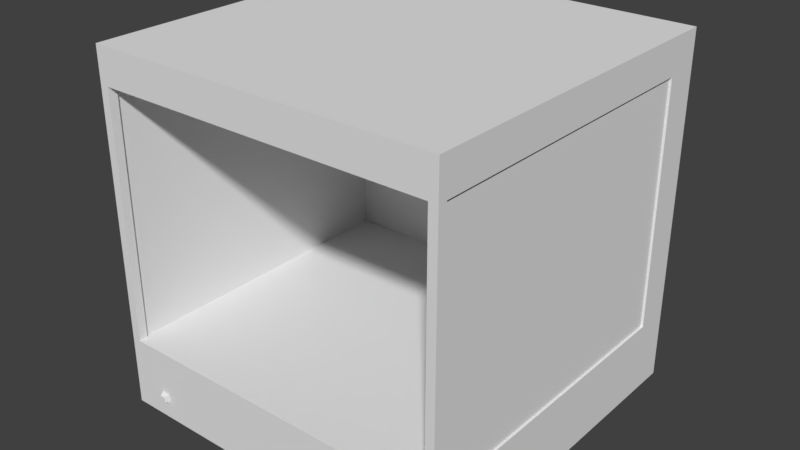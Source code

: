 # Source: TR_replicator.blend  (saved by Blender 2.79.0; exported with 4.5.12 LTS)
import bpy
from mathutils import Matrix  # noqa: F401  (used for matrix-valued properties, if any)

bpy.ops.wm.read_factory_settings(use_empty=True)
scene = bpy.context.scene
scene.name = 'Scene'

# ---- collections
col_collection_1 = bpy.data.collections.new('Collection 1'); scene.collection.children.link(col_collection_1)

# ---- world
world_world = bpy.data.worlds.new('World'); scene.world = world_world
world_world.color = (0.05088, 0.05088, 0.05088)
world_world.use_sun_shadow = False
world_world.sun_shadow_jitter_overblur = 0.0
world_world.cycles.sampling_method = 'MANUAL'

# ---- meshes
me_cube_000 = bpy.data.meshes.new('Cube.000')
me_cube_000.from_pydata([(0.9875, 0.875, 1.8), (0.9875, 0.875, 0.4), (0.9875, -0.875, 0.4), (0.9875, -0.875, 1.8), (0.9625, 0.875, 1.8), (0.9625, 0.875, 0.4), (0.9625, -0.875, 1.8), (0.9625, -0.875, 0.4), (-0.9875, 0.875, 1.8), (-0.9875, 0.875, 0.4), (-0.9875, -0.875, 0.4), (-0.9875, -0.875, 1.8), (-0.9625, 0.875, 1.8), (-0.9625, 0.875, 0.4), (-0.9625, -0.875, 1.8), (-0.9625, -0.875, 0.4)], [], [(0, 3, 2, 1), (6, 4, 5, 7), (8, 9, 10, 11), (14, 15, 13, 12)])
_uv = me_cube_000.uv_layers.new(name='UVMap')
_uv.uv.foreach_set('vector', [0.8151, 0.5137, 0.99, 0.5137, 0.99, 0.3738, 0.8151, 0.3738, 0.99, 0.6885, 0.8151, 0.6885, 0.8151, 0.8284, 0.99, 0.8284, 0.8151, 0.6726, 0.8151, 0.5327, 0.99, 0.5327, 0.99, 0.6726, 0.99, 0.8381, 0.99, 0.978, 0.8151, 0.978, 0.8151, 0.8381])
me_cube_000.use_remesh_preserve_volume = False
me_cube_000.use_remesh_preserve_attributes = False
me_cube_000.use_mirror_vertex_groups = False
me_cube_000.update()
me_cube_004 = bpy.data.meshes.new('Cube.004')
me_cube_004.from_pydata([(-0.9875, -0.7625, 0.1438), (-0.9875, -0.5375, 0.1438), (-0.4375, -0.7625, 0.1438), (-0.4375, -0.5375, 0.1438)], [], [(0, 2, 3, 1)])
_uv = me_cube_004.uv_layers.new(name='UVMap')
_uv.uv.foreach_set('vector', [0.04409, 0.3374, 0.9707, 0.3374, 0.9707, 0.7165, 0.04409, 0.7165])
me_cube_004.use_remesh_preserve_volume = False
me_cube_004.use_remesh_preserve_attributes = False
me_cube_004.use_mirror_vertex_groups = False
me_cube_004.update()
me_cube_016 = bpy.data.meshes.new('Cube.016')
me_cube_016.from_pydata([(-1.0, 1.075, 0.0), (-1.0, 1.075, 2.0), (1.0, 1.075, 0.0), (1.0, 1.075, 2.0), (-1.0, -0.925, 0.0), (-1.0, -0.925, 2.0), (1.0, -0.925, 0.0), (1.0, -0.925, 2.0), (-1.0, 1.075, 1.8), (1.0, 1.075, 1.8), (1.0, -0.925, 1.8), (-1.0, -0.925, 1.8), (1.0, 1.075, 0.4), (1.0, -0.925, 0.4), (-1.0, -0.925, 0.4), (-1.0, 1.075, 0.4), (1.0, 0.875, 0.0), (1.0, 0.875, 2.0), (-1.0, 0.875, 0.0), (-1.0, 0.875, 2.0), (-1.0, 0.875, 1.8), (1.0, 0.875, 1.8), (1.0, 0.875, 0.4), (-1.0, 0.875, 0.4), (-1.0, -0.875, 0.0), (1.0, -0.875, 0.4), (1.0, -0.875, 0.0), (-1.0, -0.875, 0.4), (1.0, -0.875, 2.0), (1.0, -0.875, 1.8), (-1.0, -0.875, 2.0), (-1.0, -0.875, 1.8), (-0.95, 1.075, 0.0), (-0.95, 1.075, 2.0), (-0.95, -0.925, 0.0), (-0.95, -0.925, 2.0), (-0.95, 1.075, 1.8), (-0.95, 1.075, 0.4), (-0.95, 0.875, 2.0), (-0.95, 0.875, 0.0), (-0.95, -0.875, 0.0), (-0.95, -0.875, 2.0), (0.95, 0.875, 1.8), (0.95, 0.875, 0.4), (0.95, -0.875, 0.4), (0.95, -0.875, 1.8), (0.95, 1.075, 2.0), (0.95, -0.925, 0.0), (0.95, 1.075, 1.8), (0.95, 1.075, 0.4), (0.95, 1.075, 0.0), (0.95, -0.925, 2.0), (0.95, 0.875, 2.0), (0.95, 0.875, 0.0), (0.95, -0.875, 0.0), (0.95, -0.875, 2.0), (-0.95, 0.875, 1.8), (-0.95, 0.875, 0.4), (-0.95, -0.875, 1.8), (-0.95, -0.875, 0.4), (-0.95, -0.925, 1.8), (-0.95, -0.925, 0.4), (0.95, -0.925, 1.8), (0.95, -0.925, 0.4), (-0.8, -0.925, 0.1), (-0.75, -0.925, 0.1), (-0.75, -0.925, 0.15), (-0.8, -0.925, 0.15), (-1.0, -0.825, 0.15), (-1.0, -0.525, 0.15), (-1.0, -0.525, 0.05), (-1.0, -0.825, 0.05), (-0.4, -0.825, 0.15), (-0.4, -0.525, 0.15), (-0.4, -0.525, 0.05), (-0.4, -0.825, 0.05), (-1.012, -0.8187, 0.15), (-1.012, -0.525, 0.15), (-1.012, -0.525, 0.05), (-1.012, -0.8187, 0.05), (-0.4125, -0.8187, 0.15), (-0.4125, -0.525, 0.15), (-0.4125, -0.525, 0.05), (-0.4125, -0.8187, 0.05), (-1.012, -0.525, 0.1063), (-1.012, -0.525, 0.09375), (-1.012, -0.8187, 0.1063), (-1.012, -0.8187, 0.09375), (-0.4125, -0.525, 0.1063), (-0.4125, -0.525, 0.09375), (-0.4125, -0.8187, 0.1063), (-0.4125, -0.8187, 0.09375), (-0.8125, -0.8187, 0.15), (-0.6125, -0.8187, 0.15), (-0.6125, -0.525, 0.15), (-0.8125, -0.525, 0.15), (-0.8125, -0.525, 0.1063), (-0.6125, -0.525, 0.1063), (-0.8125, -0.8187, 0.1063), (-0.6125, -0.8187, 0.1063), (-0.6125, -0.8187, 0.05), (-0.8125, -0.8187, 0.05), (-0.8125, -0.525, 0.05), (-0.6125, -0.525, 0.05), (-0.8125, -0.525, 0.09375), (-0.6125, -0.525, 0.09375), (-0.8125, -0.8187, 0.09375), (-0.6125, -0.8187, 0.09375), (-1.012, -0.775, 0.15), (-0.4125, -0.775, 0.15), (-0.4125, -0.775, 0.1063), (-1.012, -0.775, 0.1063), (-0.6125, -0.775, 0.1063), (-0.8125, -0.775, 0.1063), (-0.8125, -0.775, 0.15), (-0.6125, -0.775, 0.15), (-1.012, -0.775, 0.05), (-0.4125, -0.775, 0.05), (-0.4125, -0.775, 0.09375), (-1.012, -0.775, 0.09375), (-0.6125, -0.775, 0.09375), (-0.8125, -0.775, 0.09375), (-0.8125, -0.775, 0.05), (-0.6125, -0.775, 0.05), (-0.8125, -0.775, 0.1), (-0.8125, -0.8187, 0.1), (-0.6125, -0.8187, 0.1), (-0.6125, -0.775, 0.1), (-0.8125, -0.8187, 0.1), (-0.8125, -0.775, 0.1), (-0.6125, -0.8187, 0.1), (-0.6125, -0.775, 0.1), (-0.6625, -0.8187, 0.1063), (-0.7625, -0.8187, 0.1063), (-0.6625, -0.8232, 0.1044), (-0.7625, -0.8232, 0.1044), (-0.6625, -0.825, 0.1), (-0.7625, -0.825, 0.1), (-0.6625, -0.8232, 0.09558), (-0.7625, -0.8232, 0.09558), (-0.6625, -0.8187, 0.09375), (-0.7625, -0.8187, 0.09375), (-0.6625, -0.8143, 0.09558), (-0.7625, -0.8143, 0.09558), (-0.6625, -0.8125, 0.1), (-0.7625, -0.8125, 0.1), (-0.6625, -0.8143, 0.1044), (-0.7625, -0.8143, 0.1044), (0.2375, -0.5687, 0.08438), (-0.4125, -0.5687, 0.08438), (0.2375, -0.5754, 0.08163), (-0.4125, -0.5754, 0.08163), (0.2375, -0.5781, 0.075), (-0.4125, -0.5781, 0.075), (0.2375, -0.5754, 0.06837), (-0.4125, -0.5754, 0.06837), (0.2375, -0.5687, 0.06563), (-0.4125, -0.5687, 0.06563), (0.2375, -0.5621, 0.06837), (-0.4125, -0.5621, 0.06837), (0.2375, -0.5594, 0.075), (-0.4125, -0.5594, 0.075), (0.2375, -0.5621, 0.08163), (-0.4125, -0.5621, 0.08163), (-0.9875, -0.7625, 0.15), (-0.9875, -0.5375, 0.15), (-0.4375, -0.7625, 0.15), (-0.4375, -0.5375, 0.15), (-0.8125, -0.5375, 0.15), (-0.6125, -0.5375, 0.15), (-0.8125, -0.7625, 0.15), (-0.6125, -0.7625, 0.15), (-0.9875, -0.7625, 0.1438), (-0.9875, -0.5375, 0.1438), (-0.4375, -0.7625, 0.1438), (-0.4375, -0.5375, 0.1438), (-0.8125, -0.5375, 0.1438), (-0.6125, -0.5375, 0.1438), (-0.8125, -0.7625, 0.1438), (-0.6125, -0.7625, 0.1438)], [], [(48, 46, 3, 9), (29, 28, 7, 10), (60, 35, 5, 11), (20, 19, 1, 8), (40, 34, 4, 24), (38, 33, 1, 19), (23, 20, 8, 15), (61, 60, 11, 14), (49, 48, 9, 12), (50, 49, 12, 2), (26, 25, 13, 6), (34, 61, 14, 4), (18, 23, 15, 0), (27, 23, 69, 68), (2, 12, 22, 16), (12, 9, 21, 22), (57, 56, 20, 23), (41, 38, 19, 30), (32, 39, 18, 0), (31, 30, 19, 20), (9, 3, 17, 21), (57, 23, 27, 59), (4, 14, 27, 24), (16, 22, 25, 26), (39, 40, 24, 18), (11, 5, 30, 31), (35, 41, 30, 5), (56, 58, 31, 20), (21, 17, 28, 29), (51, 55, 41, 35), (53, 54, 40, 39), (50, 53, 39, 32), (55, 52, 38, 41), (0, 15, 37, 32), (15, 8, 36, 37), (52, 46, 33, 38), (54, 47, 34, 40), (8, 1, 33, 36), (21, 29, 45, 42), (22, 43, 44, 25), (22, 21, 42, 43), (26, 6, 47, 54), (17, 3, 46, 52), (28, 17, 52, 55), (2, 16, 53, 50), (16, 26, 54, 53), (7, 28, 55, 51), (32, 37, 49, 50), (37, 36, 48, 49), (36, 33, 46, 48), (42, 45, 58, 56), (43, 57, 59, 44), (43, 42, 56, 57), (45, 62, 60, 58), (13, 10, 62, 63), (44, 59, 61, 63), (58, 59, 27, 31), (11, 31, 27, 14), (10, 7, 51, 62), (62, 51, 35, 60), (63, 61, 67, 66), (6, 13, 63, 47), (45, 44, 63, 62), (44, 45, 29, 25), (25, 29, 10, 13), (58, 60, 61, 59), (61, 34, 64, 67), (34, 47, 65, 64), (47, 63, 66, 65), (71, 68, 72, 75), (18, 24, 71, 70), (24, 27, 68, 71), (23, 18, 70, 69), (75, 72, 73, 74), (69, 70, 74, 73), (70, 71, 75, 74), (68, 69, 73, 72), (119, 116, 79, 87), (118, 91, 83, 117), (99, 90, 80, 93), (105, 89, 82, 103), (123, 117, 83, 100), (77, 108, 164, 165), (94, 81, 88, 97), (100, 83, 91, 107), (109, 80, 90, 110), (108, 111, 86, 76), (113, 98, 86, 111), (121, 119, 87, 106), (110, 90, 99, 112), (112, 99, 126, 127), (77, 95, 96, 84), (95, 94, 97, 96), (81, 94, 169, 167), (109, 81, 167, 166), (86, 98, 92, 76), (98, 99, 93, 92), (118, 120, 107, 91), (112, 127, 124, 113), (79, 101, 106, 87), (101, 100, 107, 106), (116, 122, 101, 79), (122, 123, 100, 101), (85, 104, 102, 78), (104, 105, 103, 102), (92, 93, 115, 114), (76, 92, 114, 108), (97, 112, 113, 96), (88, 110, 112, 97), (96, 113, 111, 84), (77, 84, 111, 108), (81, 109, 110, 88), (93, 80, 109, 115), (102, 103, 123, 122), (78, 102, 122, 116), (105, 104, 121, 120), (89, 105, 120, 118), (104, 85, 119, 121), (103, 82, 117, 123), (89, 118, 117, 82), (85, 78, 116, 119), (125, 98, 113, 124), (125, 126, 99, 98), (131, 130, 107, 120), (131, 120, 121, 129), (106, 107, 130, 128), (106, 128, 129, 121), (129, 128, 130, 131), (124, 127, 126, 125), (132, 133, 135, 134), (134, 135, 137, 136), (136, 137, 139, 138), (138, 139, 141, 140), (140, 141, 143, 142), (142, 143, 145, 144), (135, 133, 147, 145, 143, 141, 139, 137), (144, 145, 147, 146), (146, 147, 133, 132), (132, 134, 136, 138, 140, 142, 144, 146), (148, 149, 151, 150), (150, 151, 153, 152), (152, 153, 155, 154), (154, 155, 157, 156), (156, 157, 159, 158), (158, 159, 161, 160), (160, 161, 163, 162), (162, 163, 149, 148), (168, 165, 173, 176), (169, 168, 176, 177), (164, 170, 178, 172), (95, 77, 165, 168), (114, 115, 171, 170), (115, 109, 166, 171), (94, 95, 168, 169), (108, 114, 170, 164), (165, 164, 172, 173), (171, 166, 174, 179), (170, 171, 179, 178), (167, 169, 177, 175), (166, 167, 175, 174), (64, 65, 66, 67)])
_uv = me_cube_016.uv_layers.new(name='UVMap')
_uv.uv.foreach_set('vector', [0.2122, 0.3969, 0.2122, 0.4169, 0.2073, 0.4169, 0.2073, 0.3969, 0.01241, 0.3969, 0.01241, 0.4169, 0.007414, 0.4169, 0.007414, 0.3969, 0.6119, 0.3969, 0.6119, 0.4169, 0.6069, 0.4169, 0.6069, 0.3969, 0.4271, 0.3969, 0.4271, 0.4169, 0.4071, 0.4169, 0.4071, 0.3969, 0.4021, 0.02225, 0.4021, 0.01726, 0.4071, 0.01726, 0.4071, 0.02225, 0.4021, 0.4369, 0.4021, 0.4169, 0.4071, 0.4169, 0.4071, 0.4369, 0.4271, 0.2571, 0.4271, 0.3969, 0.4071, 0.3969, 0.4071, 0.2571, 0.6119, 0.2571, 0.6119, 0.3969, 0.6069, 0.3969, 0.6069, 0.2571, 0.2122, 0.2571, 0.2122, 0.3969, 0.2073, 0.3969, 0.2073, 0.2571, 0.2122, 0.2171, 0.2122, 0.2571, 0.2073, 0.2571, 0.2073, 0.2171, 0.01241, 0.2171, 0.01241, 0.2571, 0.007414, 0.2571, 0.007414, 0.2171, 0.6119, 0.2171, 0.6119, 0.2571, 0.6069, 0.2571, 0.6069, 0.2171, 0.4271, 0.2171, 0.4271, 0.2571, 0.4071, 0.2571, 0.4071, 0.2171, 0.6019, 0.2571, 0.4271, 0.2571, 0.567, 0.2321, 0.5969, 0.2321, 0.2073, 0.2171, 0.2073, 0.2571, 0.1873, 0.2571, 0.1873, 0.2171, 0.2073, 0.2571, 0.2073, 0.3969, 0.1873, 0.3969, 0.1873, 0.2571, 0.2277, 0.9658, 0.3676, 0.9658, 0.3676, 0.9708, 0.2277, 0.9708, 0.4021, 0.6118, 0.4021, 0.4369, 0.4071, 0.4369, 0.4071, 0.6118, 0.4021, 0.2171, 0.4021, 0.1971, 0.4071, 0.1971, 0.4071, 0.2171, 0.6019, 0.3969, 0.6019, 0.4169, 0.4271, 0.4169, 0.4271, 0.3969, 0.2073, 0.3969, 0.2073, 0.4169, 0.1873, 0.4169, 0.1873, 0.3969, 0.2277, 0.9658, 0.2277, 0.9708, 0.05282, 0.9708, 0.05282, 0.9658, 0.6069, 0.2171, 0.6069, 0.2571, 0.6019, 0.2571, 0.6019, 0.2171, 0.1873, 0.2171, 0.1873, 0.2571, 0.01241, 0.2571, 0.01241, 0.2171, 0.4021, 0.1971, 0.4021, 0.02225, 0.4071, 0.02225, 0.4071, 0.1971, 0.6069, 0.3969, 0.6069, 0.4169, 0.6019, 0.4169, 0.6019, 0.3969, 0.4021, 0.6168, 0.4021, 0.6118, 0.4071, 0.6118, 0.4071, 0.6168, 0.3676, 0.9658, 0.5424, 0.9658, 0.5424, 0.9708, 0.3676, 0.9708, 0.1873, 0.3969, 0.1873, 0.4169, 0.01241, 0.4169, 0.01241, 0.3969, 0.2122, 0.6168, 0.2122, 0.6118, 0.4021, 0.6118, 0.4021, 0.6168, 0.2122, 0.1971, 0.2122, 0.02226, 0.4021, 0.02225, 0.4021, 0.1971, 0.2122, 0.2171, 0.2122, 0.1971, 0.4021, 0.1971, 0.4021, 0.2171, 0.2122, 0.6118, 0.2122, 0.4369, 0.4021, 0.4369, 0.4021, 0.6118, 0.4071, 0.2171, 0.4071, 0.2571, 0.4021, 0.2571, 0.4021, 0.2171, 0.4071, 0.2571, 0.4071, 0.3969, 0.4021, 0.3969, 0.4021, 0.2571, 0.2122, 0.4369, 0.2122, 0.4169, 0.4021, 0.4169, 0.4021, 0.4369, 0.2122, 0.02226, 0.2122, 0.01726, 0.4021, 0.01726, 0.4021, 0.02225, 0.4071, 0.3969, 0.4071, 0.4169, 0.4021, 0.4169, 0.4021, 0.3969, 0.3676, 0.7709, 0.5424, 0.7709, 0.5424, 0.7759, 0.3676, 0.7759, 0.2277, 0.7709, 0.2277, 0.7759, 0.05282, 0.7759, 0.05282, 0.7709, 0.2277, 0.7709, 0.3676, 0.7709, 0.3676, 0.7759, 0.2277, 0.7759, 0.2073, 0.02226, 0.2073, 0.01726, 0.2122, 0.01726, 0.2122, 0.02226, 0.2073, 0.4369, 0.2073, 0.4169, 0.2122, 0.4169, 0.2122, 0.4369, 0.2072, 0.6118, 0.2073, 0.4369, 0.2122, 0.4369, 0.2122, 0.6118, 0.2073, 0.2171, 0.2073, 0.1971, 0.2122, 0.1971, 0.2122, 0.2171, 0.2073, 0.1971, 0.2073, 0.02226, 0.2122, 0.02226, 0.2122, 0.1971, 0.2072, 0.6168, 0.2072, 0.6118, 0.2122, 0.6118, 0.2122, 0.6168, 0.4021, 0.2171, 0.4021, 0.2571, 0.2122, 0.2571, 0.2122, 0.2171, 0.4021, 0.2571, 0.4021, 0.3969, 0.2122, 0.3969, 0.2122, 0.2571, 0.4021, 0.3969, 0.4021, 0.4169, 0.2122, 0.4169, 0.2122, 0.3969, 0.3676, 0.7759, 0.5424, 0.7759, 0.5424, 0.9658, 0.3676, 0.9658, 0.2277, 0.7759, 0.2277, 0.9658, 0.05282, 0.9658, 0.05282, 0.7759, 0.2277, 0.7759, 0.3676, 0.7759, 0.3676, 0.9658, 0.2277, 0.9658, 0.5424, 0.7759, 0.5474, 0.7759, 0.5474, 0.9658, 0.5424, 0.9658, 0.8068, 0.2571, 0.8068, 0.3969, 0.8018, 0.3969, 0.8018, 0.2571, 0.05282, 0.7759, 0.05282, 0.9658, 0.04782, 0.9658, 0.04782, 0.7759, 0.5424, 0.9658, 0.6823, 0.9658, 0.6823, 0.9708, 0.5424, 0.9708, 0.6069, 0.3969, 0.6019, 0.3969, 0.6019, 0.2571, 0.6069, 0.2571, 0.8068, 0.3969, 0.8068, 0.4169, 0.8018, 0.4169, 0.8018, 0.3969, 0.8018, 0.3969, 0.8018, 0.4169, 0.6119, 0.4169, 0.6119, 0.3969, 0.8018, 0.2571, 0.6119, 0.2571, 0.6269, 0.2321, 0.6319, 0.2321, 0.8068, 0.2171, 0.8068, 0.2571, 0.8018, 0.2571, 0.8018, 0.2171, 0.5424, 0.7759, 0.6823, 0.7759, 0.6823, 0.7809, 0.5424, 0.7809, 0.6823, 0.7759, 0.5424, 0.7759, 0.5424, 0.7709, 0.6823, 0.7709, 0.01241, 0.2571, 0.01241, 0.3969, 0.007414, 0.3969, 0.007414, 0.2571, 0.5424, 0.9658, 0.5424, 0.9608, 0.6823, 0.9608, 0.6823, 0.9658, 0.6119, 0.2571, 0.6119, 0.2171, 0.6269, 0.2271, 0.6269, 0.2321, 0.6119, 0.2171, 0.8018, 0.2171, 0.6319, 0.2271, 0.6269, 0.2271, 0.8018, 0.2171, 0.8018, 0.2571, 0.6319, 0.2321, 0.6319, 0.2271, 0.0365, 0.5655, 0.0365, 0.5555, 0.09645, 0.5555, 0.09645, 0.5655, 0.4271, 0.2171, 0.6019, 0.2171, 0.5969, 0.2221, 0.567, 0.2221, 0.6019, 0.2171, 0.6019, 0.2571, 0.5969, 0.2321, 0.5969, 0.2221, 0.4271, 0.2571, 0.4271, 0.2171, 0.567, 0.2221, 0.567, 0.2321, 0.09645, 0.5655, 0.09645, 0.5555, 0.1264, 0.5555, 0.1264, 0.5655, 0.1864, 0.5555, 0.1864, 0.5655, 0.1264, 0.5655, 0.1264, 0.5555, 0.1264, 0.6255, 0.09645, 0.6255, 0.09645, 0.5655, 0.1264, 0.5655, 0.09645, 0.4956, 0.1264, 0.4956, 0.1264, 0.5555, 0.09645, 0.5555, 0.4776, 0.6613, 0.4776, 0.6535, 0.4855, 0.6535, 0.4855, 0.6613, 0.6013, 0.6613, 0.5934, 0.6613, 0.5934, 0.6535, 0.6013, 0.6535, 0.5616, 0.5015, 0.5976, 0.5015, 0.5976, 0.5093, 0.5616, 0.5093, 0.5574, 0.7142, 0.5934, 0.7142, 0.5934, 0.722, 0.5574, 0.722, 0.5574, 0.6456, 0.5934, 0.6456, 0.5934, 0.6535, 0.5574, 0.6535, 0.4896, 0.5622, 0.4896, 0.5172, 0.4941, 0.5194, 0.4941, 0.5599, 0.5616, 0.4408, 0.5976, 0.4408, 0.5976, 0.4486, 0.5616, 0.4486, 0.5574, 0.6535, 0.5934, 0.6535, 0.5934, 0.6613, 0.5574, 0.6613, 0.6054, 0.5093, 0.5976, 0.5093, 0.5976, 0.5015, 0.6054, 0.5015, 0.4818, 0.5093, 0.4818, 0.5015, 0.4896, 0.5015, 0.4896, 0.5093, 0.5256, 0.4936, 0.5256, 0.5015, 0.4896, 0.5015, 0.4896, 0.4936, 0.5215, 0.6692, 0.4855, 0.6692, 0.4855, 0.6613, 0.5215, 0.6613, 0.5976, 0.4936, 0.5976, 0.5015, 0.5616, 0.5015, 0.5616, 0.4936, 0.3013, 0.7226, 0.3013, 0.7399, 0.2988, 0.7398, 0.2988, 0.7226, 0.4896, 0.4408, 0.5256, 0.4408, 0.5256, 0.4486, 0.4896, 0.4486, 0.5256, 0.4408, 0.5616, 0.4408, 0.5616, 0.4486, 0.5256, 0.4486, 0.5976, 0.5622, 0.5616, 0.5622, 0.5616, 0.5599, 0.5931, 0.5599, 0.5976, 0.5172, 0.5976, 0.5622, 0.5931, 0.5599, 0.5931, 0.5194, 0.4896, 0.5015, 0.5256, 0.5015, 0.5256, 0.5093, 0.4896, 0.5093, 0.5256, 0.5015, 0.5616, 0.5015, 0.5616, 0.5093, 0.5256, 0.5093, 0.5934, 0.6692, 0.5574, 0.6692, 0.5574, 0.6613, 0.5934, 0.6613, 0.2988, 0.7201, 0.2988, 0.7226, 0.2199, 0.7226, 0.2199, 0.7201, 0.4855, 0.6535, 0.5215, 0.6535, 0.5215, 0.6613, 0.4855, 0.6613, 0.5215, 0.6535, 0.5574, 0.6535, 0.5574, 0.6613, 0.5215, 0.6613, 0.4855, 0.6456, 0.5215, 0.6456, 0.5215, 0.6535, 0.4855, 0.6535, 0.5215, 0.6456, 0.5574, 0.6456, 0.5574, 0.6535, 0.5215, 0.6535, 0.4855, 0.7142, 0.5215, 0.7142, 0.5215, 0.722, 0.4855, 0.722, 0.5215, 0.7142, 0.5574, 0.7142, 0.5574, 0.722, 0.5215, 0.722, 0.5256, 0.5093, 0.5616, 0.5093, 0.5616, 0.5172, 0.5256, 0.5172, 0.4896, 0.5093, 0.5256, 0.5093, 0.5256, 0.5172, 0.4896, 0.5172, 0.5616, 0.4486, 0.5616, 0.4936, 0.5256, 0.4936, 0.5256, 0.4486, 0.5976, 0.4486, 0.5976, 0.4936, 0.5616, 0.4936, 0.5616, 0.4486, 0.5256, 0.4486, 0.5256, 0.4936, 0.4896, 0.4936, 0.4896, 0.4486, 0.4368, 0.5093, 0.4368, 0.5015, 0.4818, 0.5015, 0.4818, 0.5093, 0.6504, 0.5093, 0.6054, 0.5093, 0.6054, 0.5015, 0.6504, 0.5015, 0.5616, 0.5093, 0.5976, 0.5093, 0.5976, 0.5172, 0.5616, 0.5172, 0.5215, 0.6006, 0.5574, 0.6006, 0.5574, 0.6456, 0.5215, 0.6456, 0.4855, 0.6006, 0.5215, 0.6006, 0.5215, 0.6456, 0.4855, 0.6456, 0.5574, 0.7142, 0.5215, 0.7142, 0.5215, 0.6692, 0.5574, 0.6692, 0.5934, 0.7142, 0.5574, 0.7142, 0.5574, 0.6692, 0.5934, 0.6692, 0.5215, 0.7142, 0.4855, 0.7142, 0.4855, 0.6692, 0.5215, 0.6692, 0.5574, 0.6006, 0.5934, 0.6006, 0.5934, 0.6456, 0.5574, 0.6456, 0.6463, 0.6613, 0.6013, 0.6613, 0.6013, 0.6535, 0.6463, 0.6535, 0.4327, 0.6613, 0.4327, 0.6535, 0.4776, 0.6535, 0.4776, 0.6613, 0.2136, 0.7248, 0.2157, 0.7248, 0.2157, 0.7393, 0.2136, 0.7393, 0.2199, 0.7398, 0.2988, 0.7398, 0.2988, 0.7423, 0.2199, 0.7423, 0.1973, 0.7385, 0.1973, 0.7224, 0.1996, 0.7224, 0.1996, 0.7385, 0.1973, 0.7385, 0.1973, 0.7409, 0.1233, 0.7409, 0.1233, 0.7385, 0.1233, 0.72, 0.1973, 0.72, 0.1973, 0.7224, 0.1233, 0.7224, 0.121, 0.7224, 0.1233, 0.7224, 0.1233, 0.7385, 0.121, 0.7385, 0.1233, 0.7385, 0.1233, 0.7224, 0.1973, 0.7224, 0.1973, 0.7385, 0.2199, 0.7226, 0.2988, 0.7226, 0.2988, 0.7398, 0.2199, 0.7398, 0.398, 0.7349, 0.33, 0.7364, 0.33, 0.7332, 0.3976, 0.7368, 0.3976, 0.7368, 0.33, 0.7332, 0.3298, 0.7286, 0.397, 0.7338, 0.397, 0.7338, 0.3298, 0.7286, 0.3293, 0.7237, 0.3966, 0.7295, 0.3966, 0.7295, 0.3293, 0.7237, 0.3288, 0.7221, 0.3963, 0.7249, 0.3963, 0.7249, 0.3288, 0.7221, 0.3284, 0.7229, 0.3964, 0.7222, 0.3964, 0.7222, 0.3284, 0.7229, 0.3282, 0.7289, 0.397, 0.7234, 0.33, 0.7332, 0.33, 0.7364, 0.3294, 0.7353, 0.3282, 0.7289, 0.3284, 0.7229, 0.3288, 0.7221, 0.3293, 0.7237, 0.3298, 0.7286, 0.397, 0.7234, 0.3282, 0.7289, 0.3294, 0.7353, 0.3982, 0.7294, 0.3982, 0.7294, 0.3294, 0.7353, 0.33, 0.7364, 0.398, 0.7349, 0.398, 0.7349, 0.3976, 0.7368, 0.397, 0.7338, 0.3966, 0.7295, 0.3963, 0.7249, 0.3964, 0.7222, 0.397, 0.7234, 0.3982, 0.7294, 0.2265, 0.6714, 0.1162, 0.6714, 0.1161, 0.6695, 0.2265, 0.6695, 0.2265, 0.6695, 0.1161, 0.6695, 0.1161, 0.6675, 0.2265, 0.6675, 0.2265, 0.6675, 0.1161, 0.6675, 0.1161, 0.6656, 0.2265, 0.6656, 0.2265, 0.6656, 0.1161, 0.6656, 0.1161, 0.6637, 0.2265, 0.6637, 0.2266, 0.6791, 0.1162, 0.6791, 0.1162, 0.6772, 0.2265, 0.6772, 0.2265, 0.6772, 0.1162, 0.6772, 0.1162, 0.6752, 0.2265, 0.6752, 0.2265, 0.6752, 0.1162, 0.6752, 0.1162, 0.6733, 0.2265, 0.6733, 0.2265, 0.6733, 0.1162, 0.6733, 0.1162, 0.6714, 0.2265, 0.6714, 0.297, 0.6902, 0.2564, 0.6902, 0.2564, 0.6887, 0.297, 0.6887, 0.3434, 0.6902, 0.297, 0.6902, 0.297, 0.6887, 0.3434, 0.6887, 0.2041, 0.6902, 0.1635, 0.6902, 0.1635, 0.6887, 0.2041, 0.6887, 0.5256, 0.5622, 0.4896, 0.5622, 0.4941, 0.5599, 0.5256, 0.5599, 0.5256, 0.5172, 0.5616, 0.5172, 0.5616, 0.5194, 0.5256, 0.5194, 0.5616, 0.5172, 0.5976, 0.5172, 0.5931, 0.5194, 0.5616, 0.5194, 0.5616, 0.5622, 0.5256, 0.5622, 0.5256, 0.5599, 0.5616, 0.5599, 0.4896, 0.5172, 0.5256, 0.5172, 0.5256, 0.5194, 0.4941, 0.5194, 0.2564, 0.6902, 0.2041, 0.6902, 0.2041, 0.6887, 0.2564, 0.6887, 0.1171, 0.6902, 0.07645, 0.6902, 0.07645, 0.6887, 0.1171, 0.6887, 0.1635, 0.6902, 0.1171, 0.6902, 0.1171, 0.6887, 0.1635, 0.6887, 0.384, 0.6902, 0.3434, 0.6902, 0.3434, 0.6887, 0.384, 0.6887, 0.4363, 0.6902, 0.384, 0.6902, 0.384, 0.6887, 0.4363, 0.6887, 0.6269, 0.2271, 0.6319, 0.2271, 0.6319, 0.2321, 0.6269, 0.2321])
me_cube_016.use_remesh_preserve_volume = False
me_cube_016.use_remesh_preserve_attributes = False
me_cube_016.use_mirror_vertex_groups = False
me_cube_016.update()
me_cube_003 = bpy.data.meshes.new('Cube.003')
me_cube_003.from_pydata([(-0.8, -0.925, 0.1), (-0.75, -0.925, 0.1), (-0.75, -0.925, 0.15), (-0.8, -0.925, 0.15), (-0.79, -0.95, 0.11), (-0.76, -0.95, 0.11), (-0.76, -0.95, 0.14), (-0.79, -0.95, 0.14)], [], [(1, 2, 6, 5), (5, 6, 7, 4), (2, 3, 7, 6), (3, 0, 4, 7), (0, 1, 5, 4)])
_uv = me_cube_003.uv_layers.new(name='UVMap')
_uv.uv.foreach_set('vector', [0.6789, 0.2969, 0.6789, 0.6833, 0.5473, 0.5415, 0.5473, 0.4287, 0.5473, 0.4287, 0.5473, 0.5415, 0.4345, 0.5415, 0.4345, 0.4287, 0.6789, 0.6833, 0.2924, 0.6833, 0.4345, 0.5415, 0.5473, 0.5415, 0.2924, 0.6833, 0.2924, 0.2969, 0.4345, 0.4287, 0.4345, 0.5415, 0.2924, 0.2969, 0.6789, 0.2969, 0.5473, 0.4287, 0.4345, 0.4287])
me_cube_003.use_remesh_preserve_volume = False
me_cube_003.use_remesh_preserve_attributes = False
me_cube_003.use_mirror_vertex_groups = False
me_cube_003.update()
arm_armature = bpy.data.armatures.new('Armature')  # bones are not reproduced

# ---- objects
ob_armature_tr_replicator = bpy.data.objects.new('armature TR replicator', arm_armature)
ob_teds_room_replicator_001 = bpy.data.objects.new('teds room replicator.001', me_cube_000)
ob_teds_room_replicator_screen = bpy.data.objects.new('teds room replicator screen', me_cube_004)
ob_teds_room_replicator = bpy.data.objects.new('teds room replicator', me_cube_016)
ob_teds_room_replicator_button = bpy.data.objects.new('teds room replicator button', me_cube_003)

# ---- transforms, parenting, visibility, modifiers, constraints
ob_armature_tr_replicator.location = (0.0, 0.0, 0.0)
ob_armature_tr_replicator.show_in_front = True
ob_armature_tr_replicator.lineart.crease_threshold = 0.0
ob_teds_room_replicator_001.parent = ob_armature_tr_replicator
ob_teds_room_replicator_001.location = (0.0, 0.0, 0.0)
ob_teds_room_replicator_001.lineart.crease_threshold = 0.0
_vg = ob_teds_room_replicator_001.vertex_groups.new(name='screen base')
_vg = ob_teds_room_replicator_001.vertex_groups.new(name='screen flip up')
_vg = ob_teds_room_replicator_001.vertex_groups.new(name='root')
_vg.add([0, 1, 2, 3, 4, 5, 6, 7, 8, 9, 10, 11, 12, 13, 14, 15], 1.0, 'REPLACE')
_m = ob_teds_room_replicator_001.modifiers.new('Armature', 'ARMATURE')
_m.object = ob_armature_tr_replicator
ob_teds_room_replicator_screen.location = (0.7125, 0.8187, -0.1)
ob_teds_room_replicator_screen.lineart.crease_threshold = 0.0
_vg = ob_teds_room_replicator_screen.vertex_groups.new(name='screen base')
_vg = ob_teds_room_replicator_screen.vertex_groups.new(name='screen flip up')
_vg = ob_teds_room_replicator_screen.vertex_groups.new(name='glass')
_vg = ob_teds_room_replicator_screen.vertex_groups.new(name='replicator base')
_c = ob_teds_room_replicator_screen.constraints.new('CHILD_OF'); _c.name = 'Child Of'
_c.target = ob_armature_tr_replicator
_c.subtarget = 'screen flip up'
_c.set_inverse_pending = False
ob_teds_room_replicator.parent = ob_armature_tr_replicator
ob_teds_room_replicator.location = (0.0, 0.0, 0.0)
ob_teds_room_replicator.lineart.crease_threshold = 0.0
_vg = ob_teds_room_replicator.vertex_groups.new(name='screen base')
_vg.add([78, 79, 82, 83, 85, 87, 89, 91, 100, 101, 102, 103, 104, 105, 106, 107, 116, 117, 118, 119, 120, 121, 122, 123, 128, 129, 130, 131, 148, 149, 150, 151, 152, 153, 154, 155, 156, 157, 158, 159, 160, 161, 162, 163], 1.0, 'REPLACE')
_vg = ob_teds_room_replicator.vertex_groups.new(name='screen flip up')
_vg.add([76, 77, 80, 81, 84, 86, 88, 90, 92, 93, 94, 95, 96, 97, 98, 99, 108, 109, 110, 111, 112, 113, 114, 115, 124, 125, 126, 127, 132, 133, 134, 135, 136, 137, 138, 139, 140, 141, 142, 143, 144, 145, 146, 147, 164, 165, 166, 167, 168, 169, 170, 171, 172, 173, 174, 175, 176, 177, 178, 179], 1.0, 'REPLACE')
_vg = ob_teds_room_replicator.vertex_groups.new(name='root')
_vg.add([0, 1, 2, 3, 4, 5, 6, 7, 8, 9, 10, 11, 12, 13, 14, 15, 16, 17, 18, 19, 20, 21, 22, 23, 24, 25, 26, 27, 28, 29, 30, 31, 32, 33, 34, 35, 36, 37, 38, 39, 40, 41, 42, 43, 44, 45, 46, 47, 48, 49, 50, 51, 52, 53, 54, 55, 56, 57, 58, 59, 60, 61, 62, 63, 64, 65, 66, 67, 68, 69, 70, 71, 72, 73, 74, 75], 1.0, 'REPLACE')
_m = ob_teds_room_replicator.modifiers.new('Armature', 'ARMATURE')
_m.object = ob_armature_tr_replicator
ob_teds_room_replicator_button.parent = ob_teds_room_replicator
ob_teds_room_replicator_button.location = (0.0, 0.0, 0.0)
ob_teds_room_replicator_button.lineart.crease_threshold = 0.0

# ---- collection membership
col_collection_1.objects.link(ob_armature_tr_replicator)
col_collection_1.objects.link(ob_teds_room_replicator_001)
col_collection_1.objects.link(ob_teds_room_replicator_screen)
col_collection_1.objects.link(ob_teds_room_replicator)
col_collection_1.objects.link(ob_teds_room_replicator_button)

# ---- scene / render settings (as saved in the file)
scene.frame_start = 0; scene.frame_end = 80; scene.frame_set(0)
scene.render.engine = 'BLENDER_EEVEE_NEXT'
scene.render.resolution_percentage = 50
scene.render.dither_intensity = 0.0
scene.cycles.use_denoising = False
scene.cycles.samples = 128
scene.cycles.sampling_pattern = 'TABULATED_SOBOL'
scene.cycles.use_adaptive_sampling = False
scene.cycles.use_light_tree = False
scene.cycles.blur_glossy = 0.0
scene.cycles.sample_clamp_indirect = 0.0
scene.view_settings.view_transform = 'Standard'
bpy.context.view_layer.update()

# ---- added for rendering (the .blend has no active camera and no usable light): camera, sun
cam_auto = bpy.data.cameras.new('AutoCamera')
cam_auto.lens = 50.0
cam_auto.sensor_width = 36.0
cam_auto.clip_end = 1000.0
ob_auto_camera = bpy.data.objects.new('AutoCamera', cam_auto)
scene.collection.objects.link(ob_auto_camera)
ob_auto_camera.location = (3.2189, -3.80767, 3.58012)
ob_auto_camera.rotation_euler = (1.09748, -7.21219e-08, 0.694738)
scene.camera = ob_auto_camera
light_auto_sun = bpy.data.lights.new('AutoSun', 'SUN')
light_auto_sun.energy = 3.0
light_auto_sun.angle = 0.0523599
ob_auto_sun = bpy.data.objects.new('AutoSun', light_auto_sun)
scene.collection.objects.link(ob_auto_sun)
ob_auto_sun.rotation_euler = (0.872665, 0.174533, 0.523599)
bpy.context.view_layer.update()
